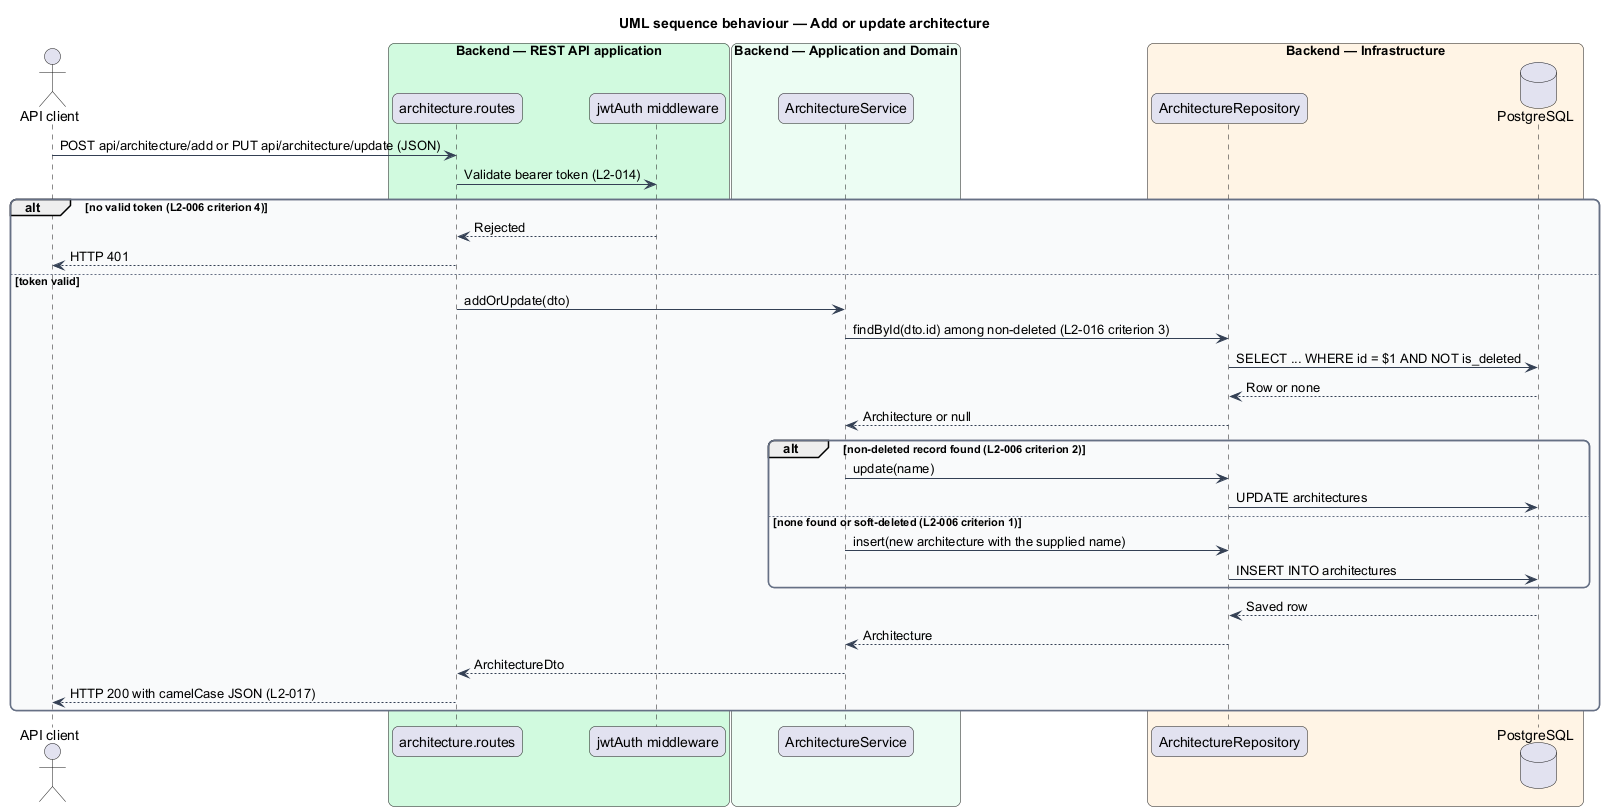

The diagram above was rendered by PlantUML. Its source (embedded in the PNG):
@startuml
title UML sequence behaviour — Add or update architecture
skinparam backgroundColor #FFFFFF
skinparam shadowing false
skinparam roundcorner 12
skinparam defaultFontName Arial
skinparam ArrowColor #344054
skinparam rectangle {
  BorderColor #344054
  FontColor #101828
}
skinparam package {
  BorderColor #667085
  FontColor #101828
  BackgroundColor #F9FAFB
}
actor "API client" as actor
box "Backend — REST API application" #D1FADF
  participant "architecture.routes" as routes
  participant "jwtAuth middleware" as auth
end box
box "Backend — Application and Domain" #ECFDF3
  participant "ArchitectureService" as service
end box
box "Backend — Infrastructure" #FFF4E5
  participant "ArchitectureRepository" as repo
  database "PostgreSQL" as db
end box
actor -> routes : POST api/architecture/add or PUT api/architecture/update (JSON)
routes -> auth : Validate bearer token (L2-014)
alt no valid token (L2-006 criterion 4)
  auth --> routes : Rejected
  routes --> actor : HTTP 401
else token valid
  routes -> service : addOrUpdate(dto)
  service -> repo : findById(dto.id) among non-deleted (L2-016 criterion 3)
  repo -> db : SELECT ... WHERE id = $1 AND NOT is_deleted
  db --> repo : Row or none
  repo --> service : Architecture or null
  alt non-deleted record found (L2-006 criterion 2)
    service -> repo : update(name)
    repo -> db : UPDATE architectures
  else none found or soft-deleted (L2-006 criterion 1)
    service -> repo : insert(new architecture with the supplied name)
    repo -> db : INSERT INTO architectures
  end
  db --> repo : Saved row
  repo --> service : Architecture
  service --> routes : ArchitectureDto
  routes --> actor : HTTP 200 with camelCase JSON (L2-017)
end
@enduml